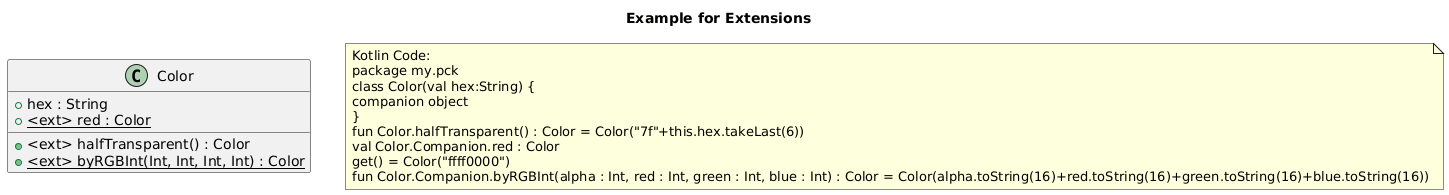

The diagram above was rendered by PlantUML. Its source (embedded in the PNG):
@startuml
title Example for Extensions
class "Color" as my_pck_Color {
+ hex : String
+ {static} <ext> red : Color
+ <ext> halfTransparent() : Color
+ {static} <ext> byRGBInt(Int, Int, Int, Int) : Color
}
note as note_of_code
Kotlin Code:
package my.pck
class Color(val hex:String) {
companion object
}
fun Color.halfTransparent() : Color = Color("7f"+this.hex.takeLast(6))
val Color.Companion.red : Color
get() = Color("ffff0000")
fun Color.Companion.byRGBInt(alpha : Int, red : Int, green : Int, blue : Int) : Color = Color(alpha.toString(16)+red.toString(16)+green.toString(16)+blue.toString(16))
end note
@enduml